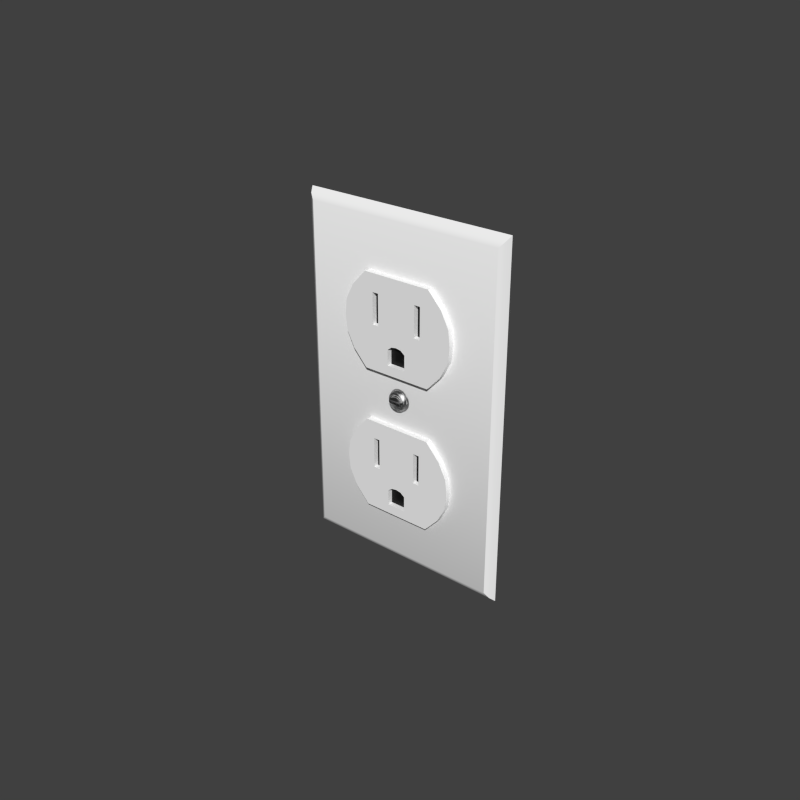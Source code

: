 # Source: Outlet_1-Gang.blend  (saved by Blender 2.91.10; exported with 4.5.12 LTS)
import bpy
from mathutils import Matrix  # noqa: F401  (used for matrix-valued properties, if any)

bpy.ops.wm.read_factory_settings(use_empty=True)
scene = bpy.context.scene
scene.name = 'Scene'

# ---- collections
col_collection_1 = bpy.data.collections.new('Collection 1'); scene.collection.children.link(col_collection_1)

# ---- materials (node trees are filled in below, after node groups)
mat_gloss_white_plastic = bpy.data.materials.new('Gloss White Plastic')
mat_gloss_white_plastic.alpha_threshold = 0.0
mat_gloss_white_plastic.roughness = 0.5
mat_gloss_white_plastic.line_color = (0.0, 0.0, 0.0, 1.0)
mat_stainless_steel = bpy.data.materials.new('Stainless Steel')
mat_stainless_steel.alpha_threshold = 0.0
mat_stainless_steel.roughness = 0.5
mat_stainless_steel.line_color = (0.0, 0.0, 0.0, 1.0)
mat_black_plastic = bpy.data.materials.new('Black Plastic')
mat_black_plastic.alpha_threshold = 0.0
mat_black_plastic.roughness = 0.5
mat_black_plastic.line_color = (0.0, 0.0, 0.0, 1.0)

# ---- node groups
ng_brushed = bpy.data.node_groups.new('Brushed', 'ShaderNodeTree')
_s = ng_brushed.interface.new_socket(name='Color', in_out='OUTPUT', socket_type='NodeSocketColor')
_s = ng_brushed.interface.new_socket(name='Vector', in_out='INPUT', socket_type='NodeSocketVector')
_s.min_value = 0.0
_s.max_value = -1.0
_s = ng_brushed.interface.new_socket(name='Scale', in_out='INPUT', socket_type='NodeSocketFloat')
_s.default_value = 15.0
_s.min_value = -1000.0
_s.max_value = 1000.0
_N = ng_brushed.nodes; _L = ng_brushed.links
n0 = _N.new('ShaderNodeMapping'); n0.name = 'Mapping'; n0.location = (-294, 153)
n0.inputs[3].default_value = (0.1, 1000.0, 1.0)
n1 = _N.new('ShaderNodeValToRGB'); n1.name = 'ColorRamp.002'; n1.location = (311, 4)
n1.color_ramp.interpolation = 'B_SPLINE'
while len(n1.color_ramp.elements) > 1: n1.color_ramp.elements.remove(n1.color_ramp.elements[-1])
n1.color_ramp.elements[0].position = 0.1136; n1.color_ramp.elements[0].color = (0.0, 0.0, 0.0, 1.0)
_e = n1.color_ramp.elements.new(0.4955); _e.color = (0.1708, 0.1708, 0.1708, 0.5074)
_e = n1.color_ramp.elements.new(1.0); _e.color = (1.0, 1.0, 1.0, 0.0)
n2 = _N.new('NodeGroupOutput'); n2.name = 'Group Output'; n2.location = (636, 29)
n3 = _N.new('ShaderNodeTexNoise'); n3.name = 'Noise Texture'; n3.location = (52, -12)
n3.width = 150
n3.inputs[3].default_value = 1.0
n3.inputs[8].default_value = 8.0
n4 = _N.new('NodeGroupInput'); n4.name = 'Group Input'; n4.location = (-508, 131)
_L.new(n4.outputs[0], n0.inputs[0])
_L.new(n0.outputs[0], n3.inputs[0])
_L.new(n3.outputs[0], n1.inputs[0])
_L.new(n1.outputs[0], n2.inputs[0])
_L.new(n4.outputs[1], n3.inputs[2])
n2.is_active_output = True

# ---- material node trees
mat_gloss_white_plastic.use_nodes = True; mat_gloss_white_plastic.node_tree.nodes.clear()
_N = mat_gloss_white_plastic.node_tree.nodes; _L = mat_gloss_white_plastic.node_tree.links
n0 = _N.new('ShaderNodeOutputMaterial'); n0.name = 'Material Output'; n0.location = (300, 300)
n0.width = 120
n1 = _N.new('ShaderNodeBsdfDiffuse'); n1.name = 'Diffuse BSDF'; n1.location = (-113, 376)
n1.inputs[0].default_value = (0.9425, 0.9425, 0.9425, 1.0)
n2 = _N.new('ShaderNodeMixShader'); n2.name = 'Mix Shader'; n2.location = (95, 307)
n2.width = 150
n2.inputs[0].default_value = 0.02
n3 = _N.new('ShaderNodeBsdfAnisotropic'); n3.name = 'Glossy BSDF'; n3.location = (-112, 226)
n3.distribution = 'BECKMANN'
n3.inputs[1].default_value = 0.3162
_L.new(n1.outputs[0], n2.inputs[1])
_L.new(n3.outputs[0], n2.inputs[2])
_L.new(n2.outputs[0], n0.inputs[0])
n0.is_active_output = True
mat_stainless_steel.use_nodes = True; mat_stainless_steel.node_tree.nodes.clear()
_N = mat_stainless_steel.node_tree.nodes; _L = mat_stainless_steel.node_tree.links
n0 = _N.new('ShaderNodeLayerWeight'); n0.name = 'Layer Weight'; n0.location = (114, 494)
n0.width = 150
n0.inputs[0].default_value = 0.15
n1 = _N.new('ShaderNodeMixShader'); n1.name = 'Mix Shader'; n1.location = (316, 430)
n1.width = 137
n2 = _N.new('ShaderNodeBsdfAnisotropic'); n2.name = 'Glossy BSDF.001'; n2.location = (94, 224)
n2.width = 169
n2.distribution = 'BECKMANN'
n2.inputs[1].default_value = 0.4472
n3 = _N.new('ShaderNodeBsdfAnisotropic'); n3.name = 'Glossy BSDF'; n3.location = (101, 387)
n3.width = 168
n3.distribution = 'BECKMANN'
n3.inputs[1].default_value = 0.4472
n4 = _N.new('ShaderNodeValToRGB'); n4.name = 'ColorRamp'; n4.location = (-310, 466)
n4.color_ramp.interpolation = 'B_SPLINE'
while len(n4.color_ramp.elements) > 1: n4.color_ramp.elements.remove(n4.color_ramp.elements[-1])
n4.color_ramp.elements[0].position = 0.0; n4.color_ramp.elements[0].color = (0.438, 0.438, 0.438, 1.0)
_e = n4.color_ramp.elements.new(1.0); _e.color = (0.1008, 0.1008, 0.1008, 1.0)
n5 = _N.new('ShaderNodeFresnel'); n5.name = 'Fresnel'; n5.location = (-566, 368)
n5.width = 124
n5.inputs[0].default_value = 2.45
n6 = _N.new('ShaderNodeBump'); n6.name = 'Bump'; n6.location = (-106, 232)
n6.width = 150
n6.inputs[0].default_value = 1.2
n6.inputs[1].default_value = 0.1
n6.inputs[2].default_value = 1.0
n7 = _N.new('ShaderNodeGamma'); n7.name = 'Gamma'; n7.location = (-287, 197)
n7.inputs[1].default_value = 9.0
n8 = _N.new('ShaderNodeOutputMaterial'); n8.name = 'Material Output'; n8.location = (486, 423)
n8.width = 120
n9 = _N.new('ShaderNodeTexCoord'); n9.name = 'Texture Coordinate'; n9.location = (-644, 237)
n9.width = 150
n10 = _N.new('ShaderNodeGroup'); n10.name = 'Group'; n10.location = (-459, 205)
n10.width = 142
n10.node_tree = ng_brushed
n10.inputs[1].default_value = 1.0
_L.new(n3.outputs[0], n1.inputs[1])
_L.new(n1.outputs[0], n8.inputs[0])
_L.new(n2.outputs[0], n1.inputs[2])
_L.new(n0.outputs[1], n1.inputs[0])
_L.new(n6.outputs[0], n3.inputs[4])
_L.new(n6.outputs[0], n2.inputs[4])
_L.new(n4.outputs[0], n3.inputs[0])
_L.new(n7.outputs[0], n6.inputs[3])
_L.new(n10.outputs[0], n7.inputs[0])
_L.new(n5.outputs[0], n4.inputs[0])
_L.new(n9.outputs[3], n10.inputs[0])
n8.is_active_output = True
mat_black_plastic.use_nodes = True; mat_black_plastic.node_tree.nodes.clear()
_N = mat_black_plastic.node_tree.nodes; _L = mat_black_plastic.node_tree.links
n0 = _N.new('ShaderNodeOutputMaterial'); n0.name = 'Material Output'; n0.location = (300, 300)
n0.width = 120
n1 = _N.new('ShaderNodeBsdfDiffuse'); n1.name = 'Diffuse BSDF'; n1.location = (-113, 376)
n1.inputs[0].default_value = (0.007938, 0.007938, 0.007938, 1.0)
n2 = _N.new('ShaderNodeMixShader'); n2.name = 'Mix Shader'; n2.location = (95, 307)
n2.width = 150
n2.inputs[0].default_value = 0.02
n3 = _N.new('ShaderNodeBsdfAnisotropic'); n3.name = 'Glossy BSDF'; n3.location = (-112, 226)
n3.distribution = 'BECKMANN'
n3.inputs[1].default_value = 0.3162
_L.new(n1.outputs[0], n2.inputs[1])
_L.new(n3.outputs[0], n2.inputs[2])
_L.new(n2.outputs[0], n0.inputs[0])
n0.is_active_output = True

# ---- world
world_world = bpy.data.worlds.new('World'); scene.world = world_world
world_world.color = (0.05088, 0.05088, 0.05088)
world_world.use_sun_shadow = False
world_world.sun_shadow_jitter_overblur = 0.0
world_world.cycles.sampling_method = 'MANUAL'
world_world.cycles.sample_map_resolution = 256

# ---- meshes
me_socket = bpy.data.meshes.new('Socket')
me_socket.from_pydata([(0.03353, -0.002786, 0.06048), (0.03236, -0.002786, 0.0597), (0.03157, -0.002786, 0.05853), (0.03129, -0.002786, 0.05715), (0.03157, -0.002786, 0.05577), (0.03236, -0.002786, 0.0546), (0.03353, -0.002786, 0.05382), (0.03265, -0.003814, 0.0549), (0.03195, -0.003814, 0.05593), (0.03171, -0.003814, 0.05715), (0.03195, -0.003814, 0.05837), (0.03265, -0.003814, 0.0594), (0.03369, -0.003814, 0.0601), (0.03369, -0.003814, 0.05421), (0.03296, -0.004316, 0.0552), (0.03235, -0.004316, 0.05609), (0.03221, -0.004316, 0.05715), (0.03235, -0.004316, 0.05821), (0.03296, -0.004316, 0.0591), (0.03386, -0.004316, 0.0597), (0.03386, -0.004316, 0.0546), (0.03412, -0.005079, 0.05669), (0.03311, -0.005079, 0.05669), (0.03311, -0.005079, 0.05761), (0.03412, -0.005079, 0.05761), (0.03449, -0.005079, 0.05761), (0.03449, -0.005079, 0.05669), (0.03311, -0.004316, 0.05761), (0.03412, -0.004316, 0.05761), (0.03449, -0.004316, 0.05761), (0.03449, -0.004316, 0.05669), (0.03139, -0.002786, 0.05646), (0.0318, -0.003814, 0.05654), (0.03221, -0.004316, 0.05768), (0.0318, -0.003814, 0.05776), (0.03139, -0.002786, 0.05784), (0.03311, -0.004316, 0.05715), (0.03412, -0.004316, 0.05715), (0.03449, -0.004316, 0.05715), (0.03311, -0.004316, 0.05669), (0.03412, -0.004316, 0.05669), (0.03221, -0.004316, 0.05662), (0.03226, -0.002786, 0.05715), (0.03493, -0.002786, 0.05715), (0.03493, -0.002786, 0.06075), (0.03632, -0.002786, 0.06048), (0.03749, -0.002786, 0.0597), (0.03828, -0.002786, 0.05853), (0.03856, -0.002786, 0.05715), (0.03828, -0.002786, 0.05577), (0.03749, -0.002786, 0.0546), (0.03632, -0.002786, 0.05382), (0.03493, -0.002786, 0.05355), (0.0372, -0.003814, 0.0549), (0.0379, -0.003814, 0.05593), (0.03814, -0.003814, 0.05715), (0.0379, -0.003814, 0.05837), (0.0372, -0.003814, 0.0594), (0.03616, -0.003814, 0.0601), (0.03493, -0.003814, 0.06034), (0.03616, -0.003814, 0.05421), (0.03493, -0.003814, 0.05396), (0.03689, -0.004316, 0.0552), (0.0375, -0.004316, 0.05609), (0.03764, -0.004316, 0.05715), (0.0375, -0.004316, 0.05821), (0.03689, -0.004316, 0.0591), (0.03599, -0.004316, 0.0597), (0.03493, -0.004316, 0.05991), (0.03599, -0.004316, 0.0546), (0.03493, -0.004316, 0.05439), (0.03573, -0.005079, 0.05669), (0.03674, -0.005079, 0.05669), (0.03674, -0.005079, 0.05761), (0.03573, -0.005079, 0.05761), (0.03536, -0.005079, 0.05761), (0.03493, -0.005079, 0.05761), (0.03536, -0.005079, 0.05669), (0.03493, -0.005079, 0.05669), (0.03674, -0.004316, 0.05761), (0.03573, -0.004316, 0.05761), (0.03536, -0.004316, 0.05761), (0.03493, -0.004316, 0.05761), (0.03536, -0.004316, 0.05669), (0.03493, -0.004316, 0.05669), (0.03846, -0.002786, 0.05646), (0.03805, -0.003814, 0.05654), (0.03764, -0.004316, 0.05768), (0.03805, -0.003814, 0.05776), (0.03846, -0.002786, 0.05784), (0.03674, -0.004316, 0.05715), (0.03573, -0.004316, 0.05715), (0.03536, -0.004316, 0.05715), (0.03493, -0.004316, 0.05715), (0.03674, -0.004316, 0.05669), (0.03573, -0.004316, 0.05669), (0.03764, -0.004316, 0.05662), (0.03759, -0.002786, 0.05715), (0.02359, -0.002589, 0.01777), (0.02359, -0.002589, 0.04788), (0.01586, -0.002589, 0.03283), (0.0164, -0.002589, 0.02781), (0.01897, -0.002589, 0.02279), (0.0164, -0.002589, 0.03785), (0.01897, -0.002589, 0.04286), (0.0263, -0.002589, 0.01777), (0.0263, -0.002589, 0.04788), (0.0263, -0.002683, 0.03209), (0.03323, -0.002589, 0.04788), (0.0263, -0.002683, 0.03785), (0.0263, -0.002683, 0.04213), (0.03181, -0.002589, 0.01777), (0.02836, -0.002589, 0.04788), (0.02836, -0.002683, 0.03209), (0.03181, -0.002683, 0.02079), (0.03181, -0.002683, 0.02582), (0.02836, -0.002683, 0.03785), (0.02836, -0.002683, 0.04213), (0.02359, -0.004372, 0.01777), (0.02359, -0.004372, 0.04788), (0.01586, -0.004372, 0.03283), (0.0164, -0.004372, 0.02781), (0.01897, -0.004372, 0.02279), (0.0164, -0.004372, 0.03785), (0.01897, -0.004372, 0.04286), (0.0263, -0.004372, 0.01777), (0.0263, -0.004372, 0.04788), (0.0263, -0.004372, 0.03209), (0.0263, -0.004372, 0.02079), (0.0263, -0.004372, 0.02719), (0.0263, -0.004372, 0.03785), (0.0263, -0.004372, 0.04213), (0.03181, -0.004372, 0.01777), (0.02836, -0.004372, 0.04788), (0.02836, -0.004372, 0.03209), (0.03181, -0.004372, 0.02079), (0.03181, -0.004372, 0.02582), (0.02836, -0.004372, 0.03785), (0.02836, -0.004372, 0.04213), (0.03323, -0.002683, 0.02691), (0.03323, -0.004372, 0.04788), (0.03323, -0.004372, 0.03209), (0.03323, -0.004372, 0.02691), (0.03323, -0.004372, 0.03785), (0.03323, -0.004372, 0.04213), (0.03493, -0.002589, 0.04788), (0.03493, -0.002589, 0.01777), (0.04626, -0.002589, 0.01777), (0.04626, -0.002589, 0.04788), (0.05399, -0.002589, 0.03283), (0.03493, -0.002683, 0.02719), (0.03493, -0.002683, 0.02079), (0.05345, -0.002589, 0.02781), (0.05088, -0.002589, 0.02279), (0.05345, -0.002589, 0.03785), (0.05088, -0.002589, 0.04286), (0.04355, -0.002589, 0.01777), (0.04355, -0.002589, 0.04788), (0.04355, -0.002683, 0.03209), (0.03662, -0.002589, 0.04788), (0.04355, -0.002683, 0.03785), (0.04355, -0.002683, 0.04213), (0.03804, -0.002589, 0.01777), (0.04149, -0.002589, 0.04788), (0.04149, -0.002683, 0.03209), (0.03804, -0.002683, 0.02079), (0.03804, -0.002683, 0.02582), (0.04149, -0.002683, 0.03785), (0.04149, -0.002683, 0.04213), (0.03493, -0.004372, 0.04788), (0.03493, -0.004372, 0.01777), (0.04626, -0.004372, 0.01777), (0.04626, -0.004372, 0.04788), (0.03493, -0.004372, 0.03209), (0.05399, -0.004372, 0.03283), (0.03493, -0.004372, 0.02719), (0.03493, -0.004372, 0.02079), (0.05345, -0.004372, 0.02781), (0.05088, -0.004372, 0.02279), (0.03493, -0.004372, 0.03785), (0.03493, -0.004372, 0.04213), (0.05345, -0.004372, 0.03785), (0.05088, -0.004372, 0.04286), (0.04355, -0.004372, 0.01777), (0.04355, -0.004372, 0.04788), (0.04355, -0.004372, 0.03209), (0.04355, -0.004372, 0.02079), (0.04355, -0.004372, 0.02719), (0.04355, -0.004372, 0.03785), (0.04355, -0.004372, 0.04213), (0.03804, -0.004372, 0.01777), (0.04149, -0.004372, 0.04788), (0.04149, -0.004372, 0.03209), (0.03804, -0.004372, 0.02079), (0.03804, -0.004372, 0.02582), (0.04149, -0.004372, 0.03785), (0.04149, -0.004372, 0.04213), (0.03662, -0.002683, 0.02691), (0.03662, -0.004372, 0.04788), (0.03662, -0.004372, 0.03209), (0.03662, -0.004372, 0.02691), (0.03662, -0.004372, 0.03785), (0.03662, -0.004372, 0.04213), (0.03493, -0.002683, 0.02582), (0.02359, -0.002589, 0.06495), (0.02359, -0.002589, 0.09506), (0.01586, -0.002589, 0.08001), (0.0164, -0.002589, 0.07499), (0.01897, -0.002589, 0.06997), (0.0164, -0.002589, 0.08502), (0.01897, -0.002589, 0.09004), (0.0263, -0.002589, 0.06495), (0.0263, -0.002589, 0.09506), (0.0263, -0.002683, 0.07927), (0.03323, -0.002589, 0.09506), (0.0263, -0.002683, 0.08502), (0.0263, -0.002683, 0.0893), (0.03181, -0.002589, 0.06495), (0.02836, -0.002589, 0.09506), (0.02836, -0.002683, 0.07927), (0.03181, -0.002683, 0.06796), (0.03181, -0.002683, 0.073), (0.02836, -0.002683, 0.08502), (0.02836, -0.002683, 0.0893), (0.02359, -0.004372, 0.06495), (0.02359, -0.004372, 0.09506), (0.01586, -0.004372, 0.08001), (0.0164, -0.004372, 0.07499), (0.01897, -0.004372, 0.06997), (0.0164, -0.004372, 0.08502), (0.01897, -0.004372, 0.09004), (0.0263, -0.004372, 0.06495), (0.0263, -0.004372, 0.09506), (0.0263, -0.004372, 0.07927), (0.0263, -0.004372, 0.06796), (0.0263, -0.004372, 0.07437), (0.0263, -0.004372, 0.08502), (0.0263, -0.004372, 0.0893), (0.03181, -0.004372, 0.06495), (0.02836, -0.004372, 0.09506), (0.03181, -0.004372, 0.06796), (0.03181, -0.004372, 0.073), (0.02836, -0.004372, 0.08502), (0.02836, -0.004372, 0.0893), (0.03323, -0.002683, 0.07409), (0.03323, -0.004372, 0.09506), (0.03323, -0.004372, 0.07927), (0.03323, -0.004372, 0.07409), (0.03323, -0.004372, 0.08502), (0.03323, -0.004372, 0.0893), (0.02836, -0.002589, 0.06495), (0.02664, -0.002683, 0.07927), (0.02836, -0.004372, 0.06495), (0.02836, -0.004372, 0.07927), (0.02836, -0.004372, 0.06796), (0.02836, -0.004372, 0.07369), (0.03493, -0.002589, 0.09506), (0.03493, -0.002589, 0.06495), (0.04626, -0.002589, 0.06495), (0.04626, -0.002589, 0.09506), (0.05399, -0.002589, 0.08001), (0.03493, -0.002683, 0.07437), (0.03493, -0.002683, 0.06796), (0.05345, -0.002589, 0.07499), (0.05088, -0.002589, 0.06997), (0.05345, -0.002589, 0.08502), (0.05088, -0.002589, 0.09004), (0.04355, -0.002589, 0.06495), (0.04355, -0.002589, 0.09506), (0.04355, -0.002683, 0.07927), (0.03662, -0.002589, 0.09506), (0.04355, -0.002683, 0.08502), (0.04355, -0.002683, 0.0893), (0.03804, -0.002589, 0.06495), (0.04149, -0.002589, 0.09506), (0.04149, -0.002683, 0.07927), (0.03804, -0.002683, 0.06796), (0.03804, -0.002683, 0.073), (0.04149, -0.002683, 0.08502), (0.04149, -0.002683, 0.0893), (0.03493, -0.004372, 0.09506), (0.03493, -0.004372, 0.06495), (0.04626, -0.004372, 0.06495), (0.04626, -0.004372, 0.09506), (0.03493, -0.004372, 0.07927), (0.05399, -0.004372, 0.08001), (0.03493, -0.004372, 0.07437), (0.03493, -0.004372, 0.06796), (0.05345, -0.004372, 0.07499), (0.05088, -0.004372, 0.06997), (0.03493, -0.004372, 0.08502), (0.03493, -0.004372, 0.0893), (0.05345, -0.004372, 0.08502), (0.05088, -0.004372, 0.09004), (0.04355, -0.004372, 0.06495), (0.04355, -0.004372, 0.09506), (0.04355, -0.004372, 0.07927), (0.04355, -0.004372, 0.06796), (0.04355, -0.004372, 0.07437), (0.04355, -0.004372, 0.08502), (0.04355, -0.004372, 0.0893), (0.03804, -0.004372, 0.06495), (0.04149, -0.004372, 0.09506), (0.03804, -0.004372, 0.06796), (0.03804, -0.004372, 0.073), (0.04149, -0.004372, 0.08502), (0.04149, -0.004372, 0.0893), (0.03662, -0.002683, 0.07409), (0.03662, -0.004372, 0.09506), (0.03662, -0.004372, 0.07927), (0.03662, -0.004372, 0.07409), (0.03662, -0.004372, 0.08502), (0.03662, -0.004372, 0.0893), (0.03493, -0.002683, 0.073), (0.04149, -0.002589, 0.06495), (0.04321, -0.002683, 0.07927), (0.04149, -0.004372, 0.06495), (0.04149, -0.004372, 0.07927), (0.04149, -0.004372, 0.06796), (0.04149, -0.004372, 0.07369), (7.141e-08, 1.386e-06, 2.818e-07), (7.141e-08, 1.386e-06, 0.1143), (0.00248, -0.002589, 0.003289), (0.001035, -0.001721, 0.001579), (0.001035, -0.001721, 0.1127), (0.00248, -0.002589, 0.111), (0.06985, 1.386e-06, 2.818e-07), (0.06985, 1.386e-06, 0.1143), (0.06737, -0.002589, 0.003289), (0.06881, -0.001721, 0.001579), (0.06881, -0.001721, 0.1127), (0.06737, -0.002589, 0.111)], [(42, 43), (97, 43)], [(35, 3, 9, 34), (4, 5, 7, 8), (44, 0, 12, 59), (6, 52, 61, 13), (1, 2, 10, 11), (31, 4, 8, 32), (5, 6, 13, 7), (0, 1, 11, 12), (11, 10, 17, 18), (13, 61, 70, 20), (59, 12, 19, 68), (8, 7, 14, 15), (34, 9, 16, 33), (12, 11, 18, 19), (7, 13, 20, 14), (18, 17, 23, 24), (20, 70, 78, 26), (68, 19, 25, 76), (15, 14, 21, 22), (26, 78, 84, 30), (19, 18, 24, 25), (14, 20, 26, 21), (24, 23, 27, 28), (76, 25, 29, 82), (25, 24, 28, 29), (3, 31, 32, 9), (10, 34, 33, 17), (2, 35, 34, 10), (33, 27, 23), (33, 23, 17), (82, 29, 38, 93), (28, 27, 36, 37), (29, 28, 37, 38), (37, 36, 39, 40), (32, 8, 15, 41), (22, 21, 40, 39), (21, 26, 30, 40), (9, 32, 41, 16), (22, 41, 15), (39, 41, 22), (27, 33, 16, 36), (36, 16, 41, 39), (93, 38, 30, 84), (38, 37, 40, 30), (89, 88, 55, 48), (49, 54, 53, 50), (44, 59, 58, 45), (51, 60, 61, 52), (46, 57, 56, 47), (85, 86, 54, 49), (50, 53, 60, 51), (45, 58, 57, 46), (57, 66, 65, 56), (60, 69, 70, 61), (59, 68, 67, 58), (54, 63, 62, 53), (88, 87, 64, 55), (58, 67, 66, 57), (53, 62, 69, 60), (66, 74, 73, 65), (69, 77, 78, 70), (68, 76, 75, 67), (63, 72, 71, 62), (77, 83, 84, 78), (67, 75, 74, 66), (62, 71, 77, 69), (74, 80, 79, 73), (76, 82, 81, 75), (75, 81, 80, 74), (48, 55, 86, 85), (56, 65, 87, 88), (47, 56, 88, 89), (87, 73, 79), (87, 65, 73), (82, 93, 92, 81), (80, 91, 90, 79), (81, 92, 91, 80), (91, 95, 94, 90), (86, 96, 63, 54), (72, 94, 95, 71), (71, 95, 83, 77), (55, 64, 96, 86), (72, 63, 96), (94, 72, 96), (79, 90, 64, 87), (90, 94, 96, 64), (93, 84, 83, 92), (92, 83, 95, 91), (101, 100, 120, 121), (117, 110, 131, 138), (105, 98, 118, 125), (114, 151, 176, 135), (146, 111, 132, 170), (113, 116, 137, 134), (98, 102, 122, 118), (100, 103, 123, 120), (109, 107, 127, 130), (111, 105, 125, 132), (102, 101, 121, 122), (99, 106, 126, 119), (139, 115, 136, 142), (108, 145, 169, 140), (116, 117, 138, 137), (144, 140, 169, 180), (142, 141, 173, 175), (132, 135, 176, 170), (141, 143, 179, 173), (143, 144, 180, 179), (124, 119, 126, 131), (121, 120, 127, 129), (118, 122, 128, 125), (122, 121, 129, 128), (120, 123, 130, 127), (123, 124, 131, 130), (131, 126, 133, 138), (129, 127, 134, 136), (125, 128, 135, 132), (128, 129, 136, 135), (107, 113, 134, 127), (104, 99, 119, 124), (115, 114, 135, 136), (106, 112, 133, 126), (110, 109, 130, 131), (103, 104, 124, 123), (150, 139, 142, 175), (112, 108, 140, 133), (138, 133, 140, 144), (136, 134, 141, 142), (134, 137, 143, 141), (137, 138, 144, 143), (114, 115, 203, 151), (115, 139, 150, 203), (109, 116, 113, 107), (110, 117, 116, 109), (152, 177, 174, 149), (168, 196, 189, 161), (156, 183, 171, 147), (165, 193, 176, 151), (146, 170, 190, 162), (164, 192, 195, 167), (147, 171, 178, 153), (149, 174, 181, 154), (160, 188, 185, 158), (162, 190, 183, 156), (153, 178, 177, 152), (148, 172, 184, 157), (197, 200, 194, 166), (159, 198, 169, 145), (167, 195, 196, 168), (202, 180, 169, 198), (200, 175, 173, 199), (190, 170, 176, 193), (199, 173, 179, 201), (201, 179, 180, 202), (182, 189, 184, 172), (177, 187, 185, 174), (171, 183, 186, 178), (178, 186, 187, 177), (174, 185, 188, 181), (181, 188, 189, 182), (189, 196, 191, 184), (187, 194, 192, 185), (183, 190, 193, 186), (186, 193, 194, 187), (158, 185, 192, 164), (155, 182, 172, 148), (166, 194, 193, 165), (157, 184, 191, 163), (161, 189, 188, 160), (154, 181, 182, 155), (150, 175, 200, 197), (163, 191, 198, 159), (196, 202, 198, 191), (194, 200, 199, 192), (192, 199, 201, 195), (195, 201, 202, 196), (165, 151, 203, 166), (166, 203, 150, 197), (160, 158, 164, 167), (161, 160, 167, 168), (207, 206, 226, 227), (223, 216, 237, 243), (211, 204, 224, 231), (220, 262, 287, 240), (257, 217, 238, 281), (204, 208, 228, 224), (206, 209, 229, 226), (215, 213, 233, 236), (250, 211, 231, 252), (208, 207, 227, 228), (205, 212, 232, 225), (244, 221, 241, 247), (214, 256, 280, 245), (222, 223, 243, 242), (249, 245, 280, 291), (247, 246, 284, 286), (238, 240, 287, 281), (246, 248, 290, 284), (248, 249, 291, 290), (230, 225, 232, 237), (227, 226, 233, 235), (224, 228, 234, 231), (228, 227, 235, 234), (226, 229, 236, 233), (229, 230, 237, 236), (237, 232, 239, 243), (252, 254, 240, 238), (254, 255, 241, 240), (210, 205, 225, 230), (221, 220, 240, 241), (212, 218, 239, 232), (216, 215, 236, 237), (209, 210, 230, 229), (261, 244, 247, 286), (218, 214, 245, 239), (243, 239, 245, 249), (242, 243, 249, 248), (220, 221, 313, 262), (221, 244, 261, 313), (215, 222, 219, 251, 213), (216, 223, 222, 215), (217, 250, 252, 238), (235, 233, 253, 255), (231, 234, 254, 252), (234, 235, 255, 254), (213, 251, 253, 233), (219, 222, 242, 253), (255, 253, 241), (251, 219, 253), (241, 253, 246, 247), (253, 242, 248, 246), (263, 288, 285, 260), (279, 306, 300, 272), (267, 294, 282, 258), (276, 303, 287, 262), (257, 281, 301, 273), (258, 282, 289, 264), (260, 285, 292, 265), (271, 299, 296, 269), (314, 316, 294, 267), (264, 289, 288, 263), (259, 283, 295, 268), (307, 310, 304, 277), (270, 308, 280, 256), (278, 305, 306, 279), (312, 291, 280, 308), (310, 286, 284, 309), (301, 281, 287, 303), (309, 284, 290, 311), (311, 290, 291, 312), (293, 300, 295, 283), (288, 298, 296, 285), (282, 294, 297, 289), (289, 297, 298, 288), (285, 296, 299, 292), (292, 299, 300, 293), (300, 306, 302, 295), (316, 301, 303, 318), (318, 303, 304, 319), (266, 293, 283, 259), (277, 304, 303, 276), (268, 295, 302, 274), (272, 300, 299, 271), (265, 292, 293, 266), (261, 286, 310, 307), (274, 302, 308, 270), (306, 312, 308, 302), (305, 311, 312, 306), (276, 262, 313, 277), (277, 313, 261, 307), (271, 269, 315, 275, 278), (272, 271, 278, 279), (273, 301, 316, 314), (298, 319, 317, 296), (294, 316, 318, 297), (297, 318, 319, 298), (269, 296, 317, 315), (275, 317, 305, 278), (319, 304, 317), (315, 317, 275), (304, 310, 309, 317), (317, 309, 311, 305), (323, 324, 321, 320), (329, 326, 327, 330), (329, 330, 331, 328), (324, 325, 331, 330), (323, 322, 325, 324), (331, 325, 322, 328), (323, 320, 326, 329), (322, 323, 329, 328), (324, 330, 327, 321)])
me_socket.polygons.foreach_set('use_smooth', [True] * 291)
me_socket.polygons.foreach_set('material_index', [1, 1, 1, 1, 1, 1, 1, 1, 1, 1, 1, 1, 1, 1, 1, 1, 1, 1, 1, 1, 1, 1, 1, 1, 1, 1, 1, 1, 1, 1, 1, 1, 1, 1, 1, 1, 1, 1, 1, 1, 1, 1, 1, 1, 1, 1, 1, 1, 1, 1, 1, 1, 1, 1, 1, 1, 1, 1, 1, 1, 1, 1, 1, 1, 1, 1, 1, 1, 1, 1, 1, 1, 1, 1, 1, 1, 1, 1, 1, 1, 1, 1, 1, 1, 1, 1, 1, 1, 0, 0, 0, 0, 0, 0, 0, 0, 0, 0, 0, 0, 0, 0, 0, 0, 0, 0, 0, 0, 0, 0, 0, 0, 0, 0, 0, 0, 0, 0, 0, 0, 0, 0, 0, 0, 0, 0, 0, 0, 0, 0, 2, 2, 2, 2, 0, 0, 0, 0, 0, 0, 0, 0, 0, 0, 0, 0, 0, 0, 0, 0, 0, 0, 0, 0, 0, 0, 0, 0, 0, 0, 0, 0, 0, 0, 0, 0, 0, 0, 0, 0, 0, 0, 0, 0, 0, 0, 2, 2, 2, 2, 0, 0, 0, 0, 0, 0, 0, 0, 0, 0, 0, 0, 0, 0, 0, 0, 0, 0, 0, 0, 0, 0, 0, 0, 0, 0, 0, 0, 0, 0, 0, 0, 0, 0, 0, 0, 0, 2, 2, 2, 2, 0, 0, 0, 0, 0, 0, 0, 0, 0, 0, 0, 0, 0, 0, 0, 0, 0, 0, 0, 0, 0, 0, 0, 0, 0, 0, 0, 0, 0, 0, 0, 0, 0, 0, 0, 0, 0, 0, 0, 0, 0, 0, 0, 0, 0, 0, 0, 2, 2, 2, 2, 0, 0, 0, 0, 0, 0, 0, 0, 0, 0, 0, 0, 0, 0, 0, 0, 0, 0, 0])
me_socket.materials.append(mat_gloss_white_plastic)
me_socket.materials.append(mat_stainless_steel)
me_socket.materials.append(mat_black_plastic)
me_socket.use_remesh_preserve_volume = False
me_socket.use_remesh_preserve_attributes = False
me_socket.use_mirror_vertex_groups = False
me_socket.update()

# ---- objects
ob_outlet_1_gang = bpy.data.objects.new('Outlet 1-Gang', me_socket)

# ---- transforms, parenting, visibility, modifiers, constraints
ob_outlet_1_gang.location = (0.0, 0.0, 0.0)
ob_outlet_1_gang.lineart.crease_threshold = 0.0
_m = ob_outlet_1_gang.modifiers.new('EdgeSplit', 'EDGE_SPLIT')

# ---- collection membership
col_collection_1.objects.link(ob_outlet_1_gang)

# ---- scene / render settings (as saved in the file)
scene.frame_start = 1; scene.frame_end = 250; scene.frame_set(1)
scene.render.engine = 'CYCLES'
scene.render.resolution_x = 1080
scene.render.resolution_percentage = 50
scene.render.dither_intensity = 0.0
scene.render.film_transparent = True
scene.cycles.use_denoising = False
scene.cycles.samples = 200
scene.cycles.sampling_pattern = 'TABULATED_SOBOL'
scene.cycles.light_sampling_threshold = 0.0
scene.cycles.use_adaptive_sampling = False
scene.cycles.use_light_tree = False
scene.cycles.caustics_reflective = False
scene.cycles.caustics_refractive = False
scene.cycles.blur_glossy = 0.0
scene.cycles.pixel_filter_type = 'GAUSSIAN'
scene.cycles.sample_clamp_indirect = 0.0
scene.view_settings.view_transform = 'Standard'
bpy.context.view_layer.update()

# ---- added for rendering (the .blend has no active camera and no usable light): camera, sun
cam_auto = bpy.data.cameras.new('AutoCamera')
cam_auto.lens = 50.0
cam_auto.sensor_width = 36.0
cam_auto.clip_end = 1000.0
ob_auto_camera = bpy.data.objects.new('AutoCamera', cam_auto)
scene.collection.objects.link(ob_auto_camera)
ob_auto_camera.location = (0.21997, -0.224593, 0.205186)
ob_auto_camera.rotation_euler = (1.09748, -7.21219e-08, 0.694738)
scene.camera = ob_auto_camera
light_auto_sun = bpy.data.lights.new('AutoSun', 'SUN')
light_auto_sun.energy = 3.0
light_auto_sun.angle = 0.0523599
ob_auto_sun = bpy.data.objects.new('AutoSun', light_auto_sun)
scene.collection.objects.link(ob_auto_sun)
ob_auto_sun.rotation_euler = (0.872665, 0.174533, 0.523599)
bpy.context.view_layer.update()
